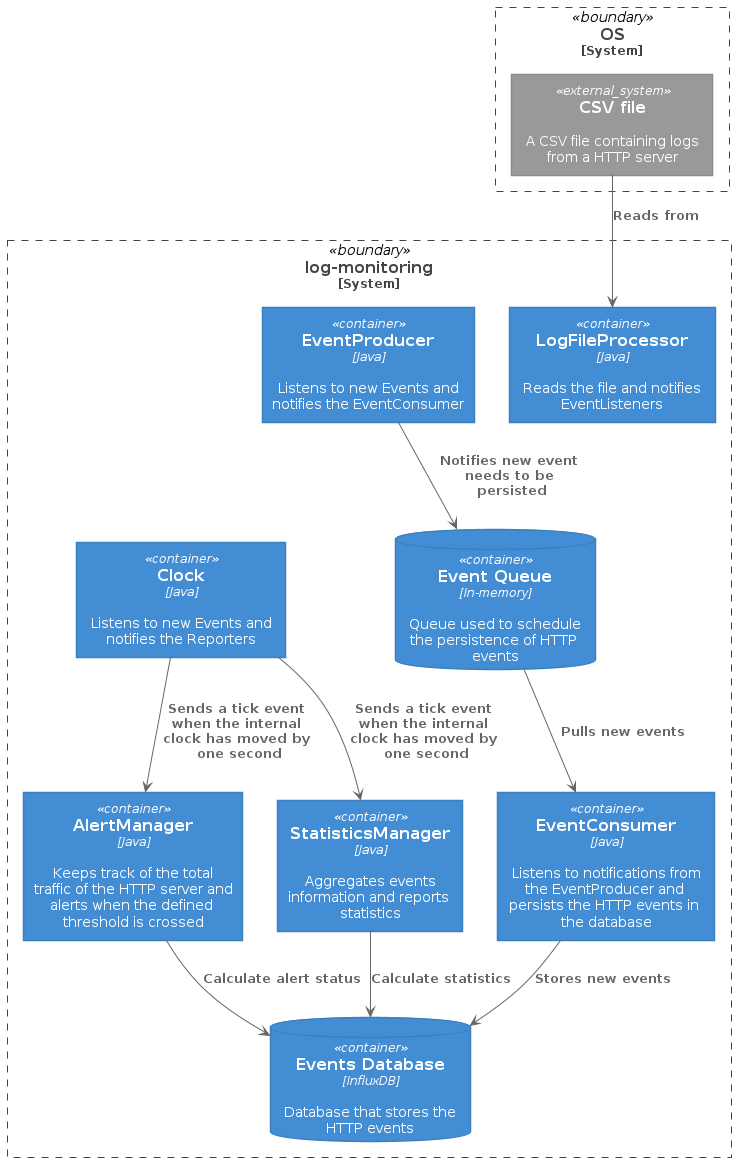

The diagram above was rendered by PlantUML. Its source (embedded in the PNG):
@startuml 
!includeurl https://raw.githubusercontent.com/RicardoNiepel/C4-PlantUML/release/1-0/C4_Container.puml

' Fixes wrapping of some of the captions
skinparam maxMessageSize 160

System_Boundary(aws, "OS") {
  System_Ext(csv, "CSV file", "A CSV file containing logs from a HTTP server")
}

System_Boundary(log_monitoring, "log-monitoring") {
  Container(log_file_processor, "LogFileProcessor", "Java", "Reads the file and notifies EventListeners")
  
  Rel(csv, log_file_processor, "Reads from")
  
  Container(event_producer, "EventProducer", "Java", "Listens to new Events and notifies the EventConsumer")
  Container(event_consumer, "EventConsumer", "Java", "Listens to notifications from the EventProducer and persists the HTTP events in the database")

  ContainerDb(event_queue, "Event Queue", "In-memory", "Queue used to schedule the persistence of HTTP events")
  ContainerDb(timeseries_db, "Events Database", "InfluxDB", "Database that stores the HTTP events")

  Rel(event_producer, event_queue, "Notifies new event needs to be persisted")
  Rel(event_queue, event_consumer, "Pulls new events")
  Rel(event_consumer, timeseries_db, "Stores new events")

  Container(clock, "Clock", "Java", "Listens to new Events and notifies the Reporters")
  Container(alerts, "AlertManager", "Java", "Keeps track of the total traffic of the HTTP server and alerts when the defined threshold is crossed")
  Container(statistics, "StatisticsManager", "Java", "Aggregates events information and reports statistics")

  Rel(clock, alerts, "Sends a tick event when the internal clock has moved by one second")
  Rel(clock, statistics, "Sends a tick event when the internal clock has moved by one second")

  Rel(alerts, timeseries_db, "Calculate alert status")
  Rel(statistics, timeseries_db, "Calculate statistics")
}

@enduml